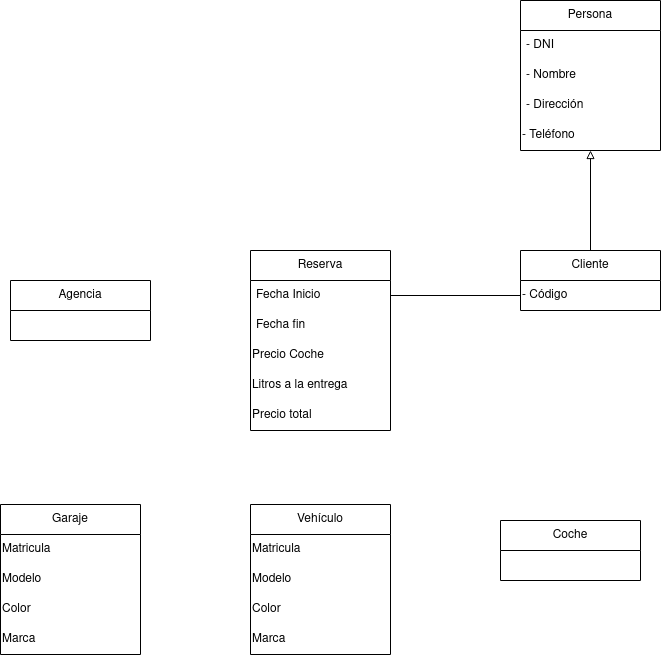

The diagram above was exported from draw.io. Its source (the exported page's mxGraphModel, read from the mxfile embedded in the PNG):
<mxGraphModel dx="1434" dy="773" grid="1" gridSize="10" guides="1" tooltips="1" connect="1" arrows="1" fold="1" page="1" pageScale="1" pageWidth="827" pageHeight="1169" math="0" shadow="0">
  <root>
    <mxCell id="0" />
    <mxCell id="1" parent="0" />
    <mxCell id="qIKH2NtJjJWMyO1yT8Xa-1" value="Persona" style="swimlane;fontStyle=0;childLayout=stackLayout;horizontal=1;startSize=30;horizontalStack=0;resizeParent=1;resizeParentMax=0;resizeLast=0;collapsible=1;marginBottom=0;whiteSpace=wrap;html=1;" parent="1" vertex="1">
      <mxGeometry x="570" y="80" width="140" height="150" as="geometry" />
    </mxCell>
    <mxCell id="qIKH2NtJjJWMyO1yT8Xa-2" value="- DNI" style="text;strokeColor=none;fillColor=none;align=left;verticalAlign=middle;spacingLeft=4;spacingRight=4;overflow=hidden;points=[[0,0.5],[1,0.5]];portConstraint=eastwest;rotatable=0;whiteSpace=wrap;html=1;" parent="qIKH2NtJjJWMyO1yT8Xa-1" vertex="1">
      <mxGeometry y="30" width="140" height="30" as="geometry" />
    </mxCell>
    <mxCell id="qIKH2NtJjJWMyO1yT8Xa-3" value="- Nombre" style="text;strokeColor=none;fillColor=none;align=left;verticalAlign=middle;spacingLeft=4;spacingRight=4;overflow=hidden;points=[[0,0.5],[1,0.5]];portConstraint=eastwest;rotatable=0;whiteSpace=wrap;html=1;" parent="qIKH2NtJjJWMyO1yT8Xa-1" vertex="1">
      <mxGeometry y="60" width="140" height="30" as="geometry" />
    </mxCell>
    <mxCell id="qIKH2NtJjJWMyO1yT8Xa-4" value="- Dirección" style="text;strokeColor=none;fillColor=none;align=left;verticalAlign=middle;spacingLeft=4;spacingRight=4;overflow=hidden;points=[[0,0.5],[1,0.5]];portConstraint=eastwest;rotatable=0;whiteSpace=wrap;html=1;" parent="qIKH2NtJjJWMyO1yT8Xa-1" vertex="1">
      <mxGeometry y="90" width="140" height="30" as="geometry" />
    </mxCell>
    <mxCell id="qIKH2NtJjJWMyO1yT8Xa-7" value="- Teléfono" style="text;html=1;strokeColor=none;fillColor=none;align=left;verticalAlign=middle;whiteSpace=wrap;rounded=0;" parent="qIKH2NtJjJWMyO1yT8Xa-1" vertex="1">
      <mxGeometry y="120" width="140" height="30" as="geometry" />
    </mxCell>
    <mxCell id="qIKH2NtJjJWMyO1yT8Xa-8" value="Vehículo" style="swimlane;fontStyle=0;childLayout=stackLayout;horizontal=1;startSize=30;horizontalStack=0;resizeParent=1;resizeParentMax=0;resizeLast=0;collapsible=1;marginBottom=0;whiteSpace=wrap;html=1;" parent="1" vertex="1">
      <mxGeometry x="300" y="584" width="140" height="150" as="geometry" />
    </mxCell>
    <mxCell id="qIKH2NtJjJWMyO1yT8Xa-20" value="&lt;div align=&quot;left&quot;&gt;Matricula&lt;/div&gt;" style="text;html=1;strokeColor=none;fillColor=none;align=left;verticalAlign=middle;whiteSpace=wrap;rounded=0;" parent="qIKH2NtJjJWMyO1yT8Xa-8" vertex="1">
      <mxGeometry y="30" width="140" height="30" as="geometry" />
    </mxCell>
    <mxCell id="qIKH2NtJjJWMyO1yT8Xa-21" value="&lt;div align=&quot;left&quot;&gt;Modelo&lt;/div&gt;" style="text;html=1;strokeColor=none;fillColor=none;align=left;verticalAlign=middle;whiteSpace=wrap;rounded=0;" parent="qIKH2NtJjJWMyO1yT8Xa-8" vertex="1">
      <mxGeometry y="60" width="140" height="30" as="geometry" />
    </mxCell>
    <mxCell id="qIKH2NtJjJWMyO1yT8Xa-22" value="&lt;div align=&quot;left&quot;&gt;Color&lt;/div&gt;" style="text;html=1;strokeColor=none;fillColor=none;align=left;verticalAlign=middle;whiteSpace=wrap;rounded=0;" parent="qIKH2NtJjJWMyO1yT8Xa-8" vertex="1">
      <mxGeometry y="90" width="140" height="30" as="geometry" />
    </mxCell>
    <mxCell id="qIKH2NtJjJWMyO1yT8Xa-23" value="&lt;div align=&quot;left&quot;&gt;Marca&lt;/div&gt;" style="text;html=1;strokeColor=none;fillColor=none;align=left;verticalAlign=middle;whiteSpace=wrap;rounded=0;" parent="qIKH2NtJjJWMyO1yT8Xa-8" vertex="1">
      <mxGeometry y="120" width="140" height="30" as="geometry" />
    </mxCell>
    <mxCell id="qIKH2NtJjJWMyO1yT8Xa-13" value="Reserva" style="swimlane;fontStyle=0;childLayout=stackLayout;horizontal=1;startSize=30;horizontalStack=0;resizeParent=1;resizeParentMax=0;resizeLast=0;collapsible=1;marginBottom=0;whiteSpace=wrap;html=1;" parent="1" vertex="1">
      <mxGeometry x="300" y="330" width="140" height="180" as="geometry" />
    </mxCell>
    <mxCell id="qIKH2NtJjJWMyO1yT8Xa-15" value="Fecha Inicio" style="text;strokeColor=none;fillColor=none;align=left;verticalAlign=middle;spacingLeft=4;spacingRight=4;overflow=hidden;points=[[0,0.5],[1,0.5]];portConstraint=eastwest;rotatable=0;whiteSpace=wrap;html=1;" parent="qIKH2NtJjJWMyO1yT8Xa-13" vertex="1">
      <mxGeometry y="30" width="140" height="30" as="geometry" />
    </mxCell>
    <mxCell id="qIKH2NtJjJWMyO1yT8Xa-16" value="&lt;div align=&quot;left&quot;&gt;Fecha fin&lt;/div&gt;" style="text;strokeColor=none;fillColor=none;align=left;verticalAlign=middle;spacingLeft=4;spacingRight=4;overflow=hidden;points=[[0,0.5],[1,0.5]];portConstraint=eastwest;rotatable=0;whiteSpace=wrap;html=1;" parent="qIKH2NtJjJWMyO1yT8Xa-13" vertex="1">
      <mxGeometry y="60" width="140" height="30" as="geometry" />
    </mxCell>
    <mxCell id="qIKH2NtJjJWMyO1yT8Xa-17" value="&lt;div&gt;Precio Coche&lt;/div&gt;" style="text;html=1;strokeColor=none;fillColor=none;align=left;verticalAlign=middle;whiteSpace=wrap;rounded=0;" parent="qIKH2NtJjJWMyO1yT8Xa-13" vertex="1">
      <mxGeometry y="90" width="140" height="30" as="geometry" />
    </mxCell>
    <mxCell id="qIKH2NtJjJWMyO1yT8Xa-18" value="Litros a la entrega" style="text;html=1;strokeColor=none;fillColor=none;align=left;verticalAlign=middle;whiteSpace=wrap;rounded=0;" parent="qIKH2NtJjJWMyO1yT8Xa-13" vertex="1">
      <mxGeometry y="120" width="140" height="30" as="geometry" />
    </mxCell>
    <mxCell id="qIKH2NtJjJWMyO1yT8Xa-19" value="Precio total" style="text;html=1;strokeColor=none;fillColor=none;align=left;verticalAlign=middle;whiteSpace=wrap;rounded=0;" parent="qIKH2NtJjJWMyO1yT8Xa-13" vertex="1">
      <mxGeometry y="150" width="140" height="30" as="geometry" />
    </mxCell>
    <mxCell id="qIKH2NtJjJWMyO1yT8Xa-24" value="Agencia" style="swimlane;fontStyle=0;childLayout=stackLayout;horizontal=1;startSize=30;horizontalStack=0;resizeParent=1;resizeParentMax=0;resizeLast=0;collapsible=1;marginBottom=0;whiteSpace=wrap;html=1;" parent="1" vertex="1">
      <mxGeometry x="60" y="360" width="140" height="60" as="geometry" />
    </mxCell>
    <mxCell id="qIKH2NtJjJWMyO1yT8Xa-31" value="Garaje" style="swimlane;fontStyle=0;childLayout=stackLayout;horizontal=1;startSize=30;horizontalStack=0;resizeParent=1;resizeParentMax=0;resizeLast=0;collapsible=1;marginBottom=0;whiteSpace=wrap;html=1;" parent="1" vertex="1">
      <mxGeometry x="50" y="584" width="140" height="150" as="geometry" />
    </mxCell>
    <mxCell id="qIKH2NtJjJWMyO1yT8Xa-32" value="&lt;div align=&quot;left&quot;&gt;Matricula&lt;/div&gt;" style="text;html=1;strokeColor=none;fillColor=none;align=left;verticalAlign=middle;whiteSpace=wrap;rounded=0;" parent="qIKH2NtJjJWMyO1yT8Xa-31" vertex="1">
      <mxGeometry y="30" width="140" height="30" as="geometry" />
    </mxCell>
    <mxCell id="qIKH2NtJjJWMyO1yT8Xa-33" value="&lt;div align=&quot;left&quot;&gt;Modelo&lt;/div&gt;" style="text;html=1;strokeColor=none;fillColor=none;align=left;verticalAlign=middle;whiteSpace=wrap;rounded=0;" parent="qIKH2NtJjJWMyO1yT8Xa-31" vertex="1">
      <mxGeometry y="60" width="140" height="30" as="geometry" />
    </mxCell>
    <mxCell id="qIKH2NtJjJWMyO1yT8Xa-34" value="&lt;div align=&quot;left&quot;&gt;Color&lt;/div&gt;" style="text;html=1;strokeColor=none;fillColor=none;align=left;verticalAlign=middle;whiteSpace=wrap;rounded=0;" parent="qIKH2NtJjJWMyO1yT8Xa-31" vertex="1">
      <mxGeometry y="90" width="140" height="30" as="geometry" />
    </mxCell>
    <mxCell id="qIKH2NtJjJWMyO1yT8Xa-35" value="&lt;div align=&quot;left&quot;&gt;Marca&lt;/div&gt;" style="text;html=1;strokeColor=none;fillColor=none;align=left;verticalAlign=middle;whiteSpace=wrap;rounded=0;" parent="qIKH2NtJjJWMyO1yT8Xa-31" vertex="1">
      <mxGeometry y="120" width="140" height="30" as="geometry" />
    </mxCell>
    <mxCell id="qIKH2NtJjJWMyO1yT8Xa-44" style="edgeStyle=orthogonalEdgeStyle;rounded=0;orthogonalLoop=1;jettySize=auto;html=1;exitX=0.5;exitY=0;exitDx=0;exitDy=0;endArrow=block;endFill=0;" parent="1" source="qIKH2NtJjJWMyO1yT8Xa-39" target="qIKH2NtJjJWMyO1yT8Xa-7" edge="1">
      <mxGeometry relative="1" as="geometry" />
    </mxCell>
    <mxCell id="qIKH2NtJjJWMyO1yT8Xa-39" value="Cliente" style="swimlane;fontStyle=0;childLayout=stackLayout;horizontal=1;startSize=30;horizontalStack=0;resizeParent=1;resizeParentMax=0;resizeLast=0;collapsible=1;marginBottom=0;whiteSpace=wrap;html=1;" parent="1" vertex="1">
      <mxGeometry x="570" y="330" width="140" height="60" as="geometry">
        <mxRectangle x="570" y="330" width="80" height="30" as="alternateBounds" />
      </mxGeometry>
    </mxCell>
    <mxCell id="qIKH2NtJjJWMyO1yT8Xa-43" value="- Código" style="text;html=1;strokeColor=none;fillColor=none;align=left;verticalAlign=middle;whiteSpace=wrap;rounded=0;" parent="qIKH2NtJjJWMyO1yT8Xa-39" vertex="1">
      <mxGeometry y="30" width="140" height="30" as="geometry" />
    </mxCell>
    <mxCell id="FCFQqrIe1u4mtOpvGqns-1" style="edgeStyle=orthogonalEdgeStyle;rounded=0;orthogonalLoop=1;jettySize=auto;html=1;exitX=1;exitY=0.5;exitDx=0;exitDy=0;endArrow=none;endFill=0;" parent="1" source="qIKH2NtJjJWMyO1yT8Xa-15" target="qIKH2NtJjJWMyO1yT8Xa-43" edge="1">
      <mxGeometry relative="1" as="geometry" />
    </mxCell>
    <mxCell id="FCFQqrIe1u4mtOpvGqns-3" value="Coche" style="swimlane;fontStyle=0;childLayout=stackLayout;horizontal=1;startSize=30;horizontalStack=0;resizeParent=1;resizeParentMax=0;resizeLast=0;collapsible=1;marginBottom=0;whiteSpace=wrap;html=1;" parent="1" vertex="1">
      <mxGeometry x="550" y="600" width="140" height="60" as="geometry" />
    </mxCell>
  </root>
</mxGraphModel>